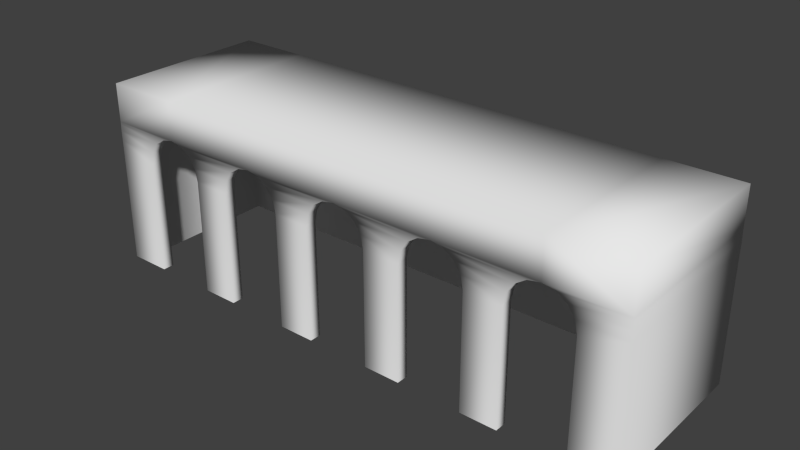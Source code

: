 # Source: Stazione.blend  (saved by Blender 2.76.0; exported with 4.5.12 LTS)
import bpy
from mathutils import Matrix  # noqa: F401  (used for matrix-valued properties, if any)

bpy.ops.wm.read_factory_settings(use_empty=True)
scene = bpy.context.scene
scene.name = 'Scene'

# ---- collections
col_collection_1 = bpy.data.collections.new('Collection 1'); scene.collection.children.link(col_collection_1)

# ---- world
world_world = bpy.data.worlds.new('World'); scene.world = world_world
world_world.color = (0.05088, 0.05088, 0.05088)
world_world.use_sun_shadow = False
world_world.sun_shadow_jitter_overblur = 0.0
world_world.cycles.sampling_method = 'MANUAL'
world_world.cycles.sample_map_resolution = 256

# ---- meshes
me_circle = bpy.data.meshes.new('Circle')
me_circle.from_pydata([(2.827, 2.164, -1.067e-07), (0.0, 2.312, -1.082e-07), (3.383, 2.273, -5.317e-08), (0.0, 2.925, 4.039e-08), (2.718, 2.0, -1.067e-07), (1.085, 1.805, -1.067e-07), (1.124, 1.998, -1.067e-07), (1.234, 2.163, -1.067e-07), (1.398, 2.273, -1.067e-07), (1.592, 2.311, -1.067e-07), (0.5067, 1.805, -1.37e-07), (0.4682, 1.998, -1.37e-07), (0.3583, 2.163, -1.37e-07), (0.1939, 2.273, -1.37e-07), (2.679, 1.806, -1.067e-07), (1.085, 0.0, -2.781e-08), (0.5067, 0.0, -5.812e-08), (3.186, 2.312, -1.067e-07), (1.594, 2.925, 1.155e-08), (2.992, 2.274, -1.067e-07), (2.101, 1.806, -1.371e-07), (2.062, 2.0, -1.371e-07), (1.952, 2.164, -1.371e-07), (1.788, 2.274, -1.371e-07), (2.679, 0.0, -2.781e-08), (2.101, 0.0, -5.812e-08), (3.186, 2.925, 4.187e-08), (3.548, 2.163, -5.794e-08), (3.657, 1.999, -5.317e-08), (3.696, 1.805, -3.959e-08), (4.366, 2.273, -1.385e-07), (4.371, 2.163, -1.294e-07), (4.37, 1.999, -1.155e-07), (4.369, 1.805, -9.84e-08), (3.696, 0.0, 3.932e-08), (4.369, 0.0, -1.949e-08), (4.366, 2.312, -1.419e-07), (4.366, 2.924, -3.441e-07), (4.366, 2.273, -2.694), (4.371, 2.163, -2.694), (4.37, 1.999, -2.694), (4.369, 1.805, -2.694), (4.369, -1.173e-07, -2.694), (4.366, 2.312, -2.694), (4.366, 2.924, -2.694), (2.827, 2.164, -0.1827), (0.0, 2.312, -0.1827), (3.383, 2.273, -0.1827), (2.718, 2.0, -0.1827), (1.085, 1.805, -0.1827), (1.124, 1.998, -0.1827), (1.234, 2.163, -0.1827), (1.398, 2.273, -0.1827), (1.592, 2.311, -0.1827), (0.5067, 1.805, -0.1827), (0.4682, 1.998, -0.1827), (0.3583, 2.163, -0.1827), (0.1939, 2.273, -0.1827), (2.679, 1.806, -0.1827), (1.085, -7.916e-09, -0.1827), (0.5067, -7.916e-09, -0.1827), (3.186, 2.312, -0.1827), (2.992, 2.274, -0.1827), (2.101, 1.806, -0.1827), (2.062, 2.0, -0.1827), (1.952, 2.164, -0.1827), (1.788, 2.274, -0.1827), (2.679, -7.916e-09, -0.1827), (2.101, -7.916e-09, -0.1827), (3.548, 2.163, -0.1827), (3.657, 1.999, -0.1827), (3.696, 1.805, -0.1827), (3.696, -8.382e-09, -0.1827), (0.0, 2.924, -2.694), (0.0, 2.312, -2.694), (0.0, 2.273, -2.694), (0.0, 2.163, -2.694), (0.0, 1.999, -2.694), (0.0, 1.805, -2.694), (0.0, 0.0, -2.694), (4.2, 2.273, -0.1827), (4.2, 2.312, -0.1827), (4.2, 2.163, -0.1827), (4.2, 1.999, -0.1827), (4.2, 1.805, -0.1827), (4.2, 0.0, -0.1827), (4.2, 2.273, -2.515), (4.2, 2.312, -2.515), (4.2, 2.163, -2.515), (4.2, 1.999, -2.515), (4.2, 1.805, -2.515), (4.2, -1.019e-07, -2.515), (0.0, 2.273, -2.515), (0.001783, 2.312, -2.515), (0.0, 2.163, -2.515), (0.0, 1.999, -2.515), (0.0, 1.805, -2.515), (0.0, 0.0, -2.515), (3.186, 2.312, -2.694), (3.186, 2.163, -2.694), (3.186, 1.999, -2.694), (3.186, 1.805, -2.694), (3.186, 0.0, -2.694), (3.186, 2.924, -2.694), (3.186, 2.273, -2.694), (1.594, 2.924, -2.694), (1.594, 2.273, -2.694), (1.594, 2.312, -2.694), (1.594, 2.163, -2.694), (1.594, 1.999, -2.694), (1.594, 1.805, -2.694), (1.594, 0.0, -2.694), (1.594, 2.273, -2.515), (1.594, 2.163, -2.515), (1.594, 1.999, -2.515), (1.594, 1.805, -2.515), (1.594, 2.312, -2.515), (1.594, 0.0, -2.515), (3.186, 2.163, -2.515), (3.186, 1.805, -2.515), (3.186, 0.0, -2.515), (3.186, 2.273, -2.515), (3.186, 1.999, -2.515), (3.186, 2.312, -2.515)], [], [(2, 30, 36, 17), (6, 7, 12, 11), (5, 6, 11, 10), (7, 8, 13, 12), (5, 10, 16, 15), (28, 32, 31, 27), (1, 9, 18, 3), (14, 4, 21, 20), (4, 0, 22, 21), (0, 19, 23, 22), (14, 20, 25, 24), (36, 37, 26, 17), (8, 9, 1, 13), (29, 33, 32, 28), (27, 31, 30, 2), (29, 34, 35, 33), (9, 17, 26, 18), (19, 17, 9, 23), (37, 36, 43, 44), (67, 68, 63, 58), (36, 30, 38, 43), (30, 31, 39, 38), (33, 35, 42, 41), (31, 32, 40, 39), (32, 33, 41, 40), (59, 60, 54, 49), (63, 64, 48, 58), (64, 65, 45, 48), (98, 103, 44, 43), (56, 51, 50, 55), (104, 38, 39, 99), (99, 39, 40, 100), (100, 40, 41, 101), (102, 101, 41, 42), (11, 12, 56, 55), (20, 21, 64, 63), (12, 13, 57, 56), (13, 1, 46, 57), (21, 22, 65, 64), (29, 28, 70, 71), (0, 4, 48, 45), (22, 23, 66, 65), (2, 17, 61, 47), (17, 19, 62, 61), (19, 0, 45, 62), (4, 14, 58, 48), (16, 10, 54, 60), (6, 5, 49, 50), (25, 20, 63, 68), (5, 15, 59, 49), (7, 6, 50, 51), (14, 24, 67, 58), (28, 27, 69, 70), (8, 7, 51, 52), (27, 2, 47, 69), (9, 8, 52, 53), (10, 11, 55, 54), (23, 9, 53, 66), (34, 29, 71, 72), (62, 66, 53, 61), (46, 53, 52, 57), (56, 57, 52, 51), (54, 55, 50, 49), (107, 106, 75, 74), (66, 62, 45, 65), (70, 69, 82, 83), (47, 61, 81, 80), (69, 47, 80, 82), (72, 71, 84, 85), (71, 70, 83, 84), (82, 80, 86, 88), (84, 83, 89, 90), (80, 81, 87, 86), (83, 82, 88, 89), (85, 84, 90, 91), (113, 112, 92, 94), (115, 114, 95, 96), (112, 116, 93, 92), (114, 113, 94, 95), (117, 115, 96, 97), (43, 38, 104, 98), (111, 110, 101, 102), (109, 100, 101, 110), (108, 99, 100, 109), (106, 104, 99, 108), (107, 105, 103, 98), (74, 73, 105, 107), (75, 106, 108, 76), (76, 108, 109, 77), (77, 109, 110, 78), (79, 78, 110, 111), (98, 104, 106, 107), (120, 119, 115, 117), (122, 118, 113, 114), (121, 123, 116, 112), (119, 122, 114, 115), (118, 121, 112, 113), (88, 86, 121, 118), (90, 89, 122, 119), (86, 87, 123, 121), (89, 88, 118, 122), (91, 90, 119, 120), (61, 123, 87, 81), (53, 116, 123, 61), (46, 93, 116, 53), (3, 18, 105, 73), (18, 26, 103, 105), (26, 37, 44, 103)])
me_circle.polygons.foreach_set('use_smooth', [True] * 108)
me_circle.use_remesh_preserve_volume = False
me_circle.use_remesh_preserve_attributes = False
me_circle.use_mirror_vertex_groups = False
me_circle.update()

# ---- objects
ob_circle = bpy.data.objects.new('Circle', me_circle)

# ---- transforms, parenting, visibility, modifiers, constraints
ob_circle.location = (0.0, 0.0, 0.0)
ob_circle.rotation_euler = (1.571, -0.0, 0.0)
ob_circle.lineart.crease_threshold = 0.0
_m = ob_circle.modifiers.new('Mirror', 'MIRROR')

# ---- collection membership
col_collection_1.objects.link(ob_circle)

# ---- scene / render settings (as saved in the file)
scene.frame_start = 1; scene.frame_end = 250; scene.frame_set(1)
scene.render.engine = 'BLENDER_EEVEE_NEXT'
scene.render.image_settings.compression = 90
scene.render.resolution_percentage = 50
scene.render.dither_intensity = 0.0
scene.cycles.use_denoising = False
scene.cycles.samples = 10
scene.cycles.sampling_pattern = 'TABULATED_SOBOL'
scene.cycles.light_sampling_threshold = 0.0
scene.cycles.use_adaptive_sampling = False
scene.cycles.use_light_tree = False
scene.cycles.blur_glossy = 0.0
scene.cycles.volume_bounces = 1
scene.cycles.pixel_filter_type = 'GAUSSIAN'
scene.cycles.sample_clamp_indirect = 0.0
scene.view_settings.view_transform = 'Standard'
bpy.context.view_layer.update()

# ---- added for rendering (the .blend has no active camera and no usable light): camera, sun
cam_auto = bpy.data.cameras.new('AutoCamera')
cam_auto.lens = 50.0
cam_auto.sensor_width = 36.0
cam_auto.clip_end = 1000.0
ob_auto_camera = bpy.data.objects.new('AutoCamera', cam_auto)
scene.collection.objects.link(ob_auto_camera)
ob_auto_camera.location = (8.88477, -9.31492, 8.57015)
ob_auto_camera.rotation_euler = (1.09748, -7.21219e-08, 0.694738)
scene.camera = ob_auto_camera
light_auto_sun = bpy.data.lights.new('AutoSun', 'SUN')
light_auto_sun.energy = 3.0
light_auto_sun.angle = 0.0523599
ob_auto_sun = bpy.data.objects.new('AutoSun', light_auto_sun)
scene.collection.objects.link(ob_auto_sun)
ob_auto_sun.rotation_euler = (0.872665, 0.174533, 0.523599)
bpy.context.view_layer.update()
